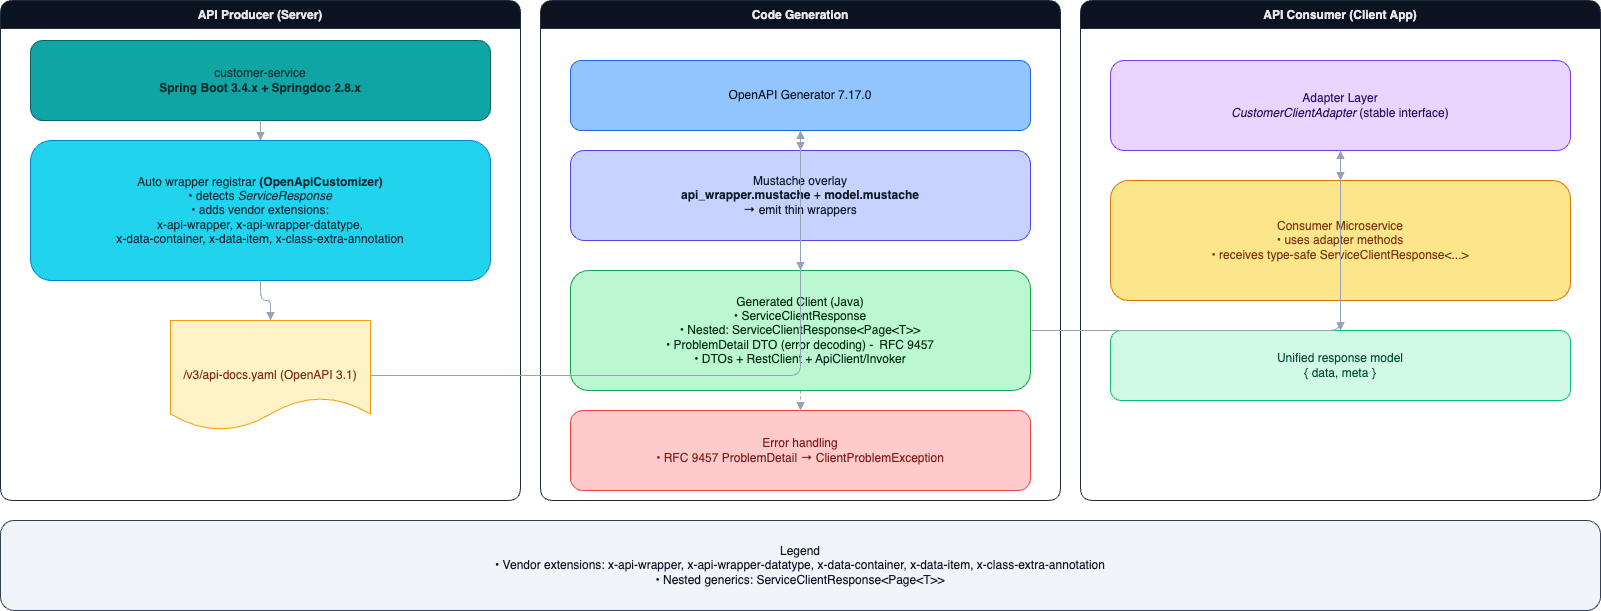

The diagram above was exported from draw.io. Its source (the exported page's mxGraphModel, read from the mxfile embedded in the PNG):
<mxGraphModel dx="1266" dy="743" grid="1" gridSize="10" guides="1" tooltips="1" connect="1" arrows="1" fold="1" page="1" pageScale="1" pageWidth="1920" pageHeight="1080" math="0" shadow="0">
  <root>
    <mxCell id="0" />
    <mxCell id="1" parent="0" />
    <mxCell id="laneProducer" value="API Producer (Server)" style="swimlane;rounded=1;strokeColor=#1e293b;fillColor=#0b1220;fontColor=#e5e7eb;horizontal=1;startSize=28;" parent="1" vertex="1">
      <mxGeometry x="40" y="80" width="520" height="500" as="geometry" />
    </mxCell>
    <mxCell id="srv" value="customer-service&lt;br&gt;&lt;b&gt;Spring Boot 3.4.x + Springdoc 2.8.x&lt;/b&gt;" style="rounded=1;whiteSpace=wrap;html=1;fillColor=#0ea5a4;strokeColor=#0b6261;fontColor=#062c2b" parent="laneProducer" vertex="1">
      <mxGeometry x="30" y="40" width="460" height="80" as="geometry" />
    </mxCell>
    <mxCell id="customizer" value="Auto wrapper registrar&amp;nbsp;&lt;b&gt;(OpenApiCustomizer)&lt;/b&gt;&lt;br&gt;• detects &lt;i&gt;ServiceResponse&lt;/i&gt;&lt;br&gt;• adds vendor extensions:&lt;br&gt;  x-api-wrapper, x-api-wrapper-datatype,&lt;br&gt;  x-data-container, x-data-item, x-class-extra-annotation" style="rounded=1;whiteSpace=wrap;html=1;fillColor=#22d3ee;strokeColor=#0284c7;fontColor=#052c3b" parent="laneProducer" vertex="1">
      <mxGeometry x="30" y="140" width="460" height="140" as="geometry" />
    </mxCell>
    <mxCell id="spec" value="/v3/api-docs.yaml (OpenAPI 3.1)" style="shape=document;whiteSpace=wrap;html=1;rounded=1;fillColor=#fef3c7;strokeColor=#f59e0b;fontColor=#7c2d12" parent="laneProducer" vertex="1">
      <mxGeometry x="170" y="320" width="200" height="110" as="geometry" />
    </mxCell>
    <mxCell id="e1" style="edgeStyle=orthogonalEdgeStyle;rounded=1;strokeColor=#94a3b8;endArrow=block;endFill=1;" parent="laneProducer" source="srv" target="customizer" edge="1">
      <mxGeometry relative="1" as="geometry" />
    </mxCell>
    <mxCell id="e2" style="edgeStyle=orthogonalEdgeStyle;rounded=1;strokeColor=#94a3b8;endArrow=block;endFill=1;" parent="laneProducer" source="customizer" target="spec" edge="1">
      <mxGeometry relative="1" as="geometry" />
    </mxCell>
    <mxCell id="laneBuild" value="Code Generation" style="swimlane;rounded=1;strokeColor=#1e293b;fillColor=#0b1220;fontColor=#e5e7eb;horizontal=1;startSize=28;" parent="1" vertex="1">
      <mxGeometry x="580" y="80" width="520" height="500" as="geometry" />
    </mxCell>
    <mxCell id="generator" value="OpenAPI Generator 7.17.0" style="rounded=1;whiteSpace=wrap;html=1;fillColor=#93c5fd;strokeColor=#2563eb;fontColor=#111827" parent="laneBuild" vertex="1">
      <mxGeometry x="30" y="60" width="460" height="70" as="geometry" />
    </mxCell>
    <mxCell id="templates" value="Mustache overlay&#10;&lt;b&gt;api_wrapper.mustache&lt;/b&gt; + &lt;b&gt;model.mustache&lt;/b&gt;&#10;→ emit thin wrappers" style="rounded=1;whiteSpace=wrap;html=1;fillColor=#c7d2fe;strokeColor=#4f46e5;fontColor=#111827" parent="laneBuild" vertex="1">
      <mxGeometry x="30" y="150" width="460" height="90" as="geometry" />
    </mxCell>
    <mxCell id="generated" value="Generated Client (Java)&lt;div&gt;• ServiceClientResponse&lt;br&gt;• Nested: ServiceClientResponse&amp;lt;Page&amp;lt;T&amp;gt;&amp;gt;&lt;/div&gt;&lt;div&gt;&lt;span style=&quot;color: light-dark(rgb(5, 46, 22), rgb(181, 216, 196)); background-color: transparent;&quot;&gt;•&lt;/span&gt;&lt;span style=&quot;color: light-dark(rgb(5, 46, 22), rgb(181, 216, 196)); background-color: transparent;&quot;&gt;&amp;nbsp;&lt;/span&gt;ProblemDetail DTO (error decoding) -&amp;nbsp;&lt;span style=&quot;white-space: pre;&quot;&gt;&#09;&lt;/span&gt;RFC 9457&lt;br&gt;• DTOs + RestClient + ApiClient/Invoker&lt;/div&gt;" style="rounded=1;whiteSpace=wrap;html=1;fillColor=#bbf7d0;strokeColor=#16a34a;fontColor=#052e16" parent="laneBuild" vertex="1">
      <mxGeometry x="30" y="270" width="460" height="120" as="geometry" />
    </mxCell>
    <mxCell id="problem" value="Error handling&lt;br&gt;• RFC 9457 ProblemDetail → ClientProblemException" style="rounded=1;whiteSpace=wrap;html=1;fillColor=#fecaca;strokeColor=#ef4444;fontColor=#7f1d1d" parent="laneBuild" vertex="1">
      <mxGeometry x="30" y="410" width="460" height="80" as="geometry" />
    </mxCell>
    <mxCell id="e4" style="edgeStyle=orthogonalEdgeStyle;rounded=1;strokeColor=#94a3b8;endArrow=block;endFill=1;" parent="laneBuild" source="generator" target="templates" edge="1">
      <mxGeometry relative="1" as="geometry" />
    </mxCell>
    <mxCell id="e5" style="edgeStyle=orthogonalEdgeStyle;rounded=1;strokeColor=#94a3b8;endArrow=block;endFill=1;" parent="laneBuild" source="templates" target="generated" edge="1">
      <mxGeometry relative="1" as="geometry" />
    </mxCell>
    <mxCell id="e6" style="edgeStyle=orthogonalEdgeStyle;rounded=1;strokeColor=#94a3b8;endArrow=block;endFill=1;dashed=1;" parent="laneBuild" source="generated" target="problem" edge="1">
      <mxGeometry relative="1" as="geometry" />
    </mxCell>
    <mxCell id="laneConsumer" value="API Consumer (Client App)" style="swimlane;rounded=1;strokeColor=#1e293b;fillColor=#0b1220;fontColor=#e5e7eb;horizontal=1;startSize=28;" parent="1" vertex="1">
      <mxGeometry x="1120" y="80" width="520" height="500" as="geometry" />
    </mxCell>
    <mxCell id="adapter" value="Adapter Layer&#10;&lt;i&gt;CustomerClientAdapter&lt;/i&gt; (stable interface)" style="rounded=1;whiteSpace=wrap;html=1;fillColor=#e9d5ff;strokeColor=#7c3aed;fontColor=#2e1065" parent="laneConsumer" vertex="1">
      <mxGeometry x="30" y="60" width="460" height="90" as="geometry" />
    </mxCell>
    <mxCell id="consumer" value="Consumer Microservice&#10;• uses adapter methods&#10;• receives type-safe ServiceClientResponse&lt;...&gt;" style="rounded=1;whiteSpace=wrap;html=1;fillColor=#fde68a;strokeColor=#d97706;fontColor=#78350f" parent="laneConsumer" vertex="1">
      <mxGeometry x="30" y="180" width="460" height="120" as="geometry" />
    </mxCell>
    <mxCell id="meta" value="Unified response model&#10;{ data, meta }" style="rounded=1;whiteSpace=wrap;html=1;fillColor=#d1fae5;strokeColor=#10b981;fontColor=#064e3b" parent="laneConsumer" vertex="1">
      <mxGeometry x="30" y="330" width="460" height="70" as="geometry" />
    </mxCell>
    <mxCell id="e8" style="edgeStyle=orthogonalEdgeStyle;rounded=1;strokeColor=#94a3b8;endArrow=block;endFill=1;" parent="laneConsumer" source="adapter" target="consumer" edge="1">
      <mxGeometry relative="1" as="geometry" />
    </mxCell>
    <mxCell id="e9" style="edgeStyle=orthogonalEdgeStyle;rounded=1;strokeColor=#94a3b8;endArrow=block;endFill=1;" parent="laneConsumer" source="consumer" target="meta" edge="1">
      <mxGeometry relative="1" as="geometry" />
    </mxCell>
    <mxCell id="legend" value="Legend&lt;br&gt;• Vendor extensions: x-api-wrapper, x-api-wrapper-datatype, x-data-container, x-data-item, x-class-extra-annotation&lt;br&gt;• Nested generics: ServiceClientResponse&amp;lt;Page&amp;lt;T&amp;gt;&amp;gt;" style="rounded=1;whiteSpace=wrap;html=1;fillColor=#f1f5f9;strokeColor=#334155;fontColor=#0f172a" parent="1" vertex="1">
      <mxGeometry x="40" y="600" width="1600" height="90" as="geometry" />
    </mxCell>
    <mxCell id="e3" style="edgeStyle=orthogonalEdgeStyle;rounded=1;strokeColor=#94a3b8;endArrow=block;endFill=1;" parent="1" source="spec" target="generator" edge="1">
      <mxGeometry relative="1" as="geometry" />
    </mxCell>
    <mxCell id="e7" style="edgeStyle=orthogonalEdgeStyle;rounded=1;strokeColor=#94a3b8;endArrow=block;endFill=1;" parent="1" source="generated" target="adapter" edge="1">
      <mxGeometry relative="1" as="geometry" />
    </mxCell>
  </root>
</mxGraphModel>